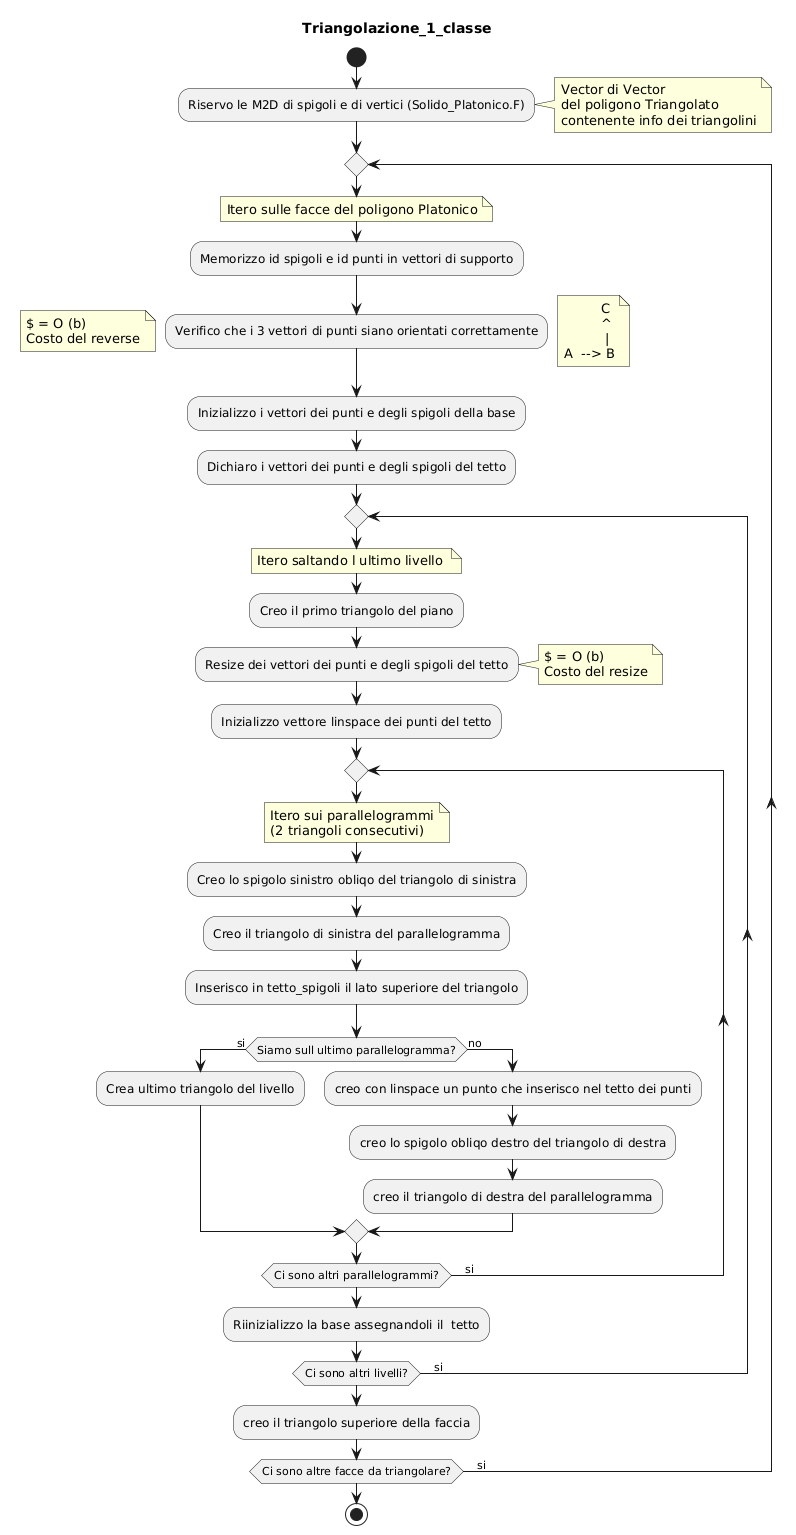

The diagram above was rendered by PlantUML. Its source (embedded in the PNG):
@startuml
title Triangolazione_1_classe

start

:Riservo le M2D di spigoli e di vertici (Solido_Platonico.F);

note right
Vector di Vector
del poligono Triangolato
contenente info dei triangolini
end note 

repeat

note right
Itero sulle facce del poligono Platonico
end note 

:Memorizzo id spigoli e id punti in vettori di supporto;

:Verifico che i 3 vettori di punti siano orientati correttamente;
note right 
         C 
         ^
          |
A  --> B
end note 
note left
$ = O (b)
Costo del reverse
end note 

:Inizializzo i vettori dei punti e degli spigoli della base;
:Dichiaro i vettori dei punti e degli spigoli del tetto;
  repeat

  note right
  Itero saltando l ultimo livello 
  end note

  :Creo il primo triangolo del piano;
  :Resize dei vettori dei punti e degli spigoli del tetto;
  note right
  $ = O (b) 
  Costo del resize
  end note
  
  :Inizializzo vettore linspace dei punti del tetto;
  
    repeat
    note right
    Itero sui parallelogrammi
    (2 triangoli consecutivi)
    end note
    note left
    $ = O (b) 
    end note 
    
    :Creo lo spigolo sinistro obliqo del triangolo di sinistra;
    :Creo il triangolo di sinistra del parallelogramma;
    :Inserisco in tetto_spigoli il lato superiore del triangolo;
    
    
    if (Siamo sull ultimo parallelogramma?) then (si)
        :Crea ultimo triangolo del livello;
    else (no)
    :creo con linspace un punto che inserisco nel tetto dei punti;
    :creo lo spigolo obliqo destro del triangolo di destra;
    :creo il triangolo di destra del parallelogramma;
    
    end if
    
    repeat while (Ci sono altri parallelogrammi?)is (    si)
    
    :Riinizializzo la base assegnandoli il  tetto;
    
  repeat while (Ci sono altri livelli?) is (    si)
  :creo il triangolo superiore della faccia;
repeat while (Ci sono altre facce da triangolare?) is (    si)


stop
@enduml